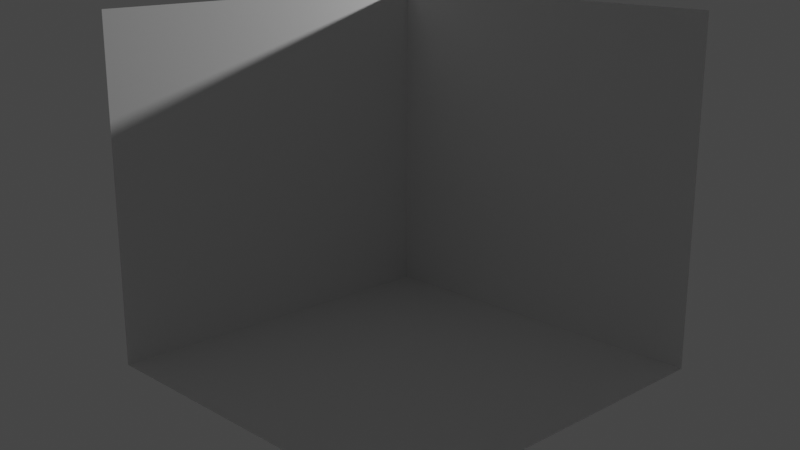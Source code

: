 # Source: room.blend  (saved by Blender 3.1.7; exported with 4.5.12 LTS)
import bpy
from mathutils import Matrix  # noqa: F401  (used for matrix-valued properties, if any)

bpy.ops.wm.read_factory_settings(use_empty=True)
scene = bpy.context.scene
scene.name = 'Scene'

# ---- collections
col_collection = bpy.data.collections.new('Collection'); scene.collection.children.link(col_collection)

# ---- world
world_world = bpy.data.worlds.new('World'); scene.world = world_world
world_world.use_nodes = True; world_world.node_tree.nodes.clear()
_N = world_world.node_tree.nodes; _L = world_world.node_tree.links
n0 = _N.new('ShaderNodeOutputWorld'); n0.name = 'World Output'; n0.location = (300, 300)
n1 = _N.new('ShaderNodeBackground'); n1.name = 'Background'; n1.location = (10, 300)
n1.inputs[0].default_value = (0.05088, 0.05088, 0.05088, 1.0)
_L.new(n1.outputs[0], n0.inputs[0])
n0.is_active_output = True
world_world.color = (0.05088, 0.05088, 0.05088)
world_world.use_sun_shadow = False
world_world.sun_shadow_jitter_overblur = 0.0

# ---- cameras
cam_camera = bpy.data.cameras.new('Camera')
cam_camera.clip_end = 100.0
cam_camera.ortho_scale = 7.314

# ---- lights
light_light = bpy.data.lights.new('Light', 'POINT')
light_light.transmission_factor = 0.0
light_light.energy = 1000.0
light_light.shadow_soft_size = 0.1
light_light.shadow_maximum_resolution = 0.006
light_light.use_absolute_resolution = True

# ---- meshes
me_plane = bpy.data.meshes.new('Plane')
me_plane.from_pydata([(-1.0, -1.0, 0.0), (1.0, -1.0, 0.0), (-1.0, 1.0, 0.0), (1.0, 1.0, 0.0)], [], [(0, 1, 3, 2)])
_uv = me_plane.uv_layers.new(name='UVMap')
_uv.uv.foreach_set('vector', [0.0, 0.0, 1.0, 0.0, 1.0, 1.0, 0.0, 1.0])
me_plane.use_remesh_fix_poles = True
me_plane.use_remesh_preserve_attributes = False
me_plane.update()
me_plane_003 = bpy.data.meshes.new('Plane.003')
me_plane_003.from_pydata([(-1.0, -1.0, 0.0), (1.0, -1.0, 0.0), (-1.0, 1.0, 0.0), (1.0, 1.0, 0.0), (-1.0, 1.0, 2.0), (1.0, 1.0, 2.0), (-1.0, 1.0, -5.96e-08), (1.0, 1.0, -5.96e-08)], [], [(0, 1, 3, 2), (4, 5, 7, 6)])
_uv = me_plane_003.uv_layers.new(name='UVMap')
_uv.uv.foreach_set('vector', [0.0, 0.0, 1.0, 0.0, 1.0, 1.0, 0.0, 1.0, 0.0, 0.0, 1.0, 0.0, 1.0, 1.0, 0.0, 1.0])
me_plane_003.use_remesh_fix_poles = True
me_plane_003.use_remesh_preserve_attributes = False
me_plane_003.update()

# ---- objects
ob_light = bpy.data.objects.new('Light', light_light)
ob_camera = bpy.data.objects.new('Camera', cam_camera)
ob_floor = bpy.data.objects.new('Floor', me_plane)
ob_walls = bpy.data.objects.new('Walls', me_plane_003)

# ---- transforms, parenting, visibility, modifiers, constraints
ob_light.location = (5.838, -1.039, 3.937)
ob_light.rotation_euler = (0.6503, 0.05522, 1.866)
ob_light.lock_rotations_4d = False
ob_light.empty_display_type = 'ARROWS'
ob_light.color = (0.0, 0.0, 0.0, 0.0)
ob_light.lineart.crease_threshold = 0.0
ob_camera.location = (-5.485, -5.64, 3.445)
ob_camera.rotation_euler = (1.285, 1.847e-06, -0.7679)
ob_camera.scale = (1.0, 1.0, 1.0)
ob_camera.lock_rotations_4d = False
ob_camera.empty_display_type = 'ARROWS'
ob_camera.color = (0.0, 0.0, 0.0, 0.0)
ob_camera.display_type = 'WIRE'
ob_camera.lineart.crease_threshold = 0.0
ob_floor.location = (0.0, 0.0, 0.0)
ob_floor.scale = (1.5, 1.5, 1.5)
ob_walls.location = (0.0, 1.5, 1.35)
ob_walls.rotation_euler = (1.571, 1.571, 0.0)
ob_walls.scale = (1.35, 1.5, 1.5)

# ---- collection membership
col_collection.objects.link(ob_light)
col_collection.objects.link(ob_camera)
col_collection.objects.link(ob_floor)
col_collection.objects.link(ob_walls)

# ---- scene / render settings (as saved in the file)
scene.camera = ob_camera
scene.frame_start = 1; scene.frame_end = 250; scene.frame_set(1)
scene.render.engine = 'BLENDER_EEVEE_NEXT'
scene.cycles.sampling_pattern = 'TABULATED_SOBOL'
scene.cycles.use_light_tree = False
scene.view_settings.view_transform = 'Filmic'
bpy.context.view_layer.update()
